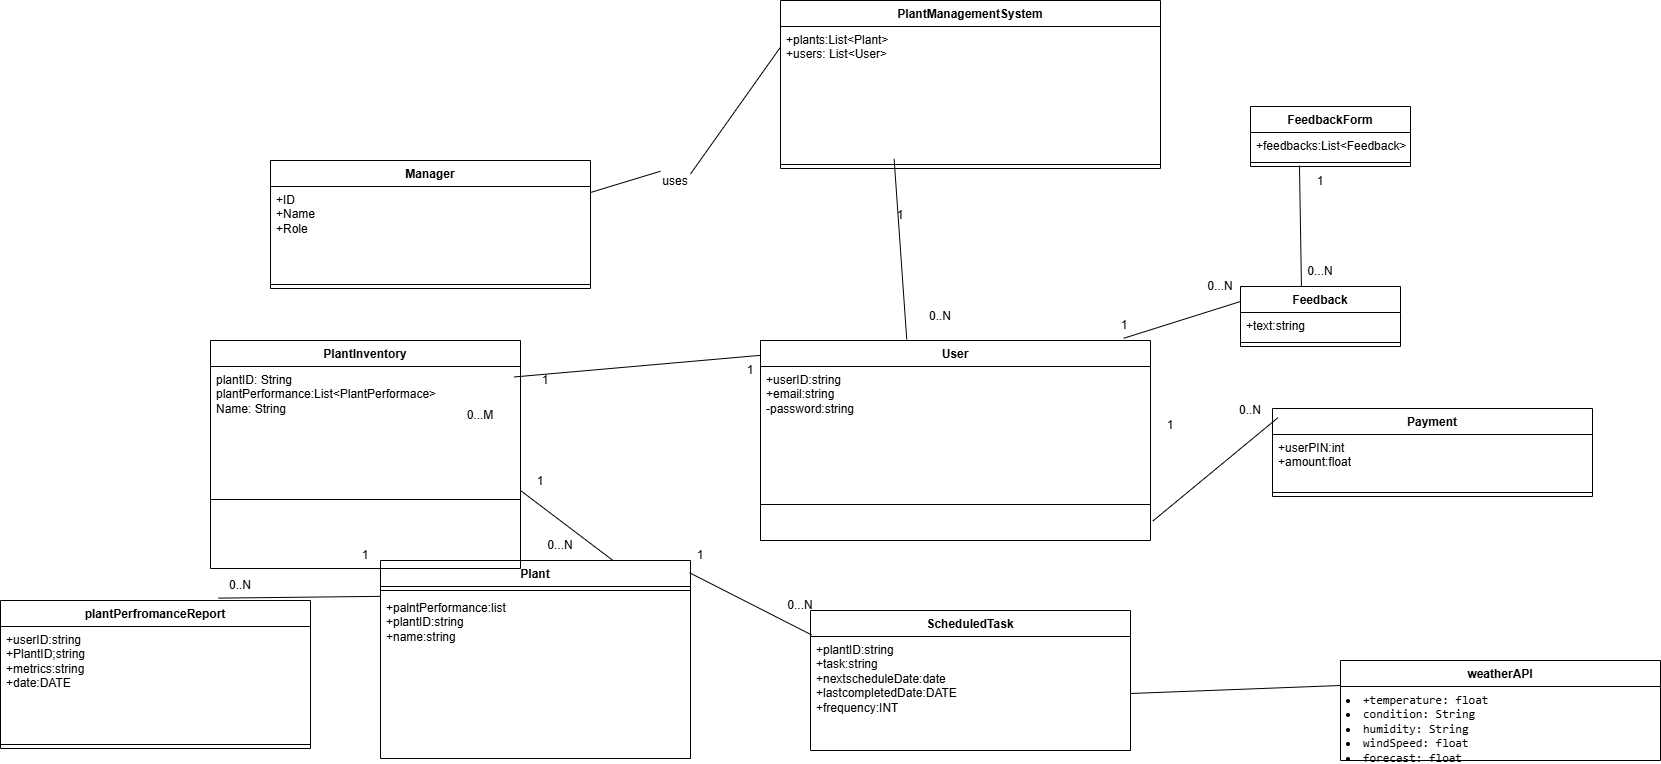

The diagram above was exported from draw.io. Its source (the exported page's mxGraphModel, read from the mxfile embedded in the PNG):
<mxGraphModel dx="1674" dy="1512" grid="1" gridSize="10" guides="1" tooltips="1" connect="1" arrows="1" fold="1" page="1" pageScale="1" pageWidth="827" pageHeight="1169" math="0" shadow="0">
  <root>
    <mxCell id="0" />
    <mxCell id="1" parent="0" />
    <mxCell id="qK-8SKnCoRljhwqGg1lJ-1" value="PlantManagementSystem" style="swimlane;fontStyle=1;align=center;verticalAlign=top;childLayout=stackLayout;horizontal=1;startSize=26;horizontalStack=0;resizeParent=1;resizeParentMax=0;resizeLast=0;collapsible=1;marginBottom=0;whiteSpace=wrap;html=1;" parent="1" vertex="1">
      <mxGeometry x="50" y="-180" width="380" height="168" as="geometry" />
    </mxCell>
    <mxCell id="qK-8SKnCoRljhwqGg1lJ-2" value="+plants:List&amp;lt;Plant&amp;gt;&lt;div&gt;&lt;span style=&quot;background-color: initial;&quot;&gt;+users: List&amp;lt;User&amp;gt;&lt;/span&gt;&lt;/div&gt;" style="text;strokeColor=none;fillColor=none;align=left;verticalAlign=top;spacingLeft=4;spacingRight=4;overflow=hidden;rotatable=0;points=[[0,0.5],[1,0.5]];portConstraint=eastwest;whiteSpace=wrap;html=1;" parent="qK-8SKnCoRljhwqGg1lJ-1" vertex="1">
      <mxGeometry y="26" width="380" height="134" as="geometry" />
    </mxCell>
    <mxCell id="qK-8SKnCoRljhwqGg1lJ-3" value="" style="line;strokeWidth=1;fillColor=none;align=left;verticalAlign=middle;spacingTop=-1;spacingLeft=3;spacingRight=3;rotatable=0;labelPosition=right;points=[];portConstraint=eastwest;strokeColor=inherit;" parent="qK-8SKnCoRljhwqGg1lJ-1" vertex="1">
      <mxGeometry y="160" width="380" height="8" as="geometry" />
    </mxCell>
    <mxCell id="qK-8SKnCoRljhwqGg1lJ-9" value="Plant" style="swimlane;fontStyle=1;align=center;verticalAlign=top;childLayout=stackLayout;horizontal=1;startSize=26;horizontalStack=0;resizeParent=1;resizeParentMax=0;resizeLast=0;collapsible=1;marginBottom=0;whiteSpace=wrap;html=1;" parent="1" vertex="1">
      <mxGeometry x="-350" y="380" width="310" height="198" as="geometry" />
    </mxCell>
    <mxCell id="qK-8SKnCoRljhwqGg1lJ-11" value="" style="line;strokeWidth=1;fillColor=none;align=left;verticalAlign=middle;spacingTop=-1;spacingLeft=3;spacingRight=3;rotatable=0;labelPosition=right;points=[];portConstraint=eastwest;strokeColor=inherit;" parent="qK-8SKnCoRljhwqGg1lJ-9" vertex="1">
      <mxGeometry y="26" width="310" height="8" as="geometry" />
    </mxCell>
    <mxCell id="qK-8SKnCoRljhwqGg1lJ-10" value="+palntPerformance:list&lt;div&gt;+plantID:string&lt;/div&gt;&lt;div&gt;+name:string&lt;/div&gt;&lt;div&gt;&lt;br&gt;&lt;/div&gt;" style="text;strokeColor=none;fillColor=none;align=left;verticalAlign=top;spacingLeft=4;spacingRight=4;overflow=hidden;rotatable=0;points=[[0,0.5],[1,0.5]];portConstraint=eastwest;whiteSpace=wrap;html=1;" parent="qK-8SKnCoRljhwqGg1lJ-9" vertex="1">
      <mxGeometry y="34" width="310" height="94" as="geometry" />
    </mxCell>
    <mxCell id="qK-8SKnCoRljhwqGg1lJ-12" value="&lt;div&gt;&lt;br&gt;&lt;/div&gt;" style="text;strokeColor=none;fillColor=none;align=left;verticalAlign=top;spacingLeft=4;spacingRight=4;overflow=hidden;rotatable=0;points=[[0,0.5],[1,0.5]];portConstraint=eastwest;whiteSpace=wrap;html=1;" parent="qK-8SKnCoRljhwqGg1lJ-9" vertex="1">
      <mxGeometry y="128" width="310" height="70" as="geometry" />
    </mxCell>
    <mxCell id="qK-8SKnCoRljhwqGg1lJ-22" value="Payment" style="swimlane;fontStyle=1;align=center;verticalAlign=top;childLayout=stackLayout;horizontal=1;startSize=26;horizontalStack=0;resizeParent=1;resizeParentMax=0;resizeLast=0;collapsible=1;marginBottom=0;whiteSpace=wrap;html=1;" parent="1" vertex="1">
      <mxGeometry x="542" y="228" width="320" height="88" as="geometry" />
    </mxCell>
    <mxCell id="qK-8SKnCoRljhwqGg1lJ-23" value="+userPIN:int&lt;div&gt;+amount:float&lt;/div&gt;" style="text;strokeColor=none;fillColor=none;align=left;verticalAlign=top;spacingLeft=4;spacingRight=4;overflow=hidden;rotatable=0;points=[[0,0.5],[1,0.5]];portConstraint=eastwest;whiteSpace=wrap;html=1;" parent="qK-8SKnCoRljhwqGg1lJ-22" vertex="1">
      <mxGeometry y="26" width="320" height="54" as="geometry" />
    </mxCell>
    <mxCell id="qK-8SKnCoRljhwqGg1lJ-24" value="" style="line;strokeWidth=1;fillColor=none;align=left;verticalAlign=middle;spacingTop=-1;spacingLeft=3;spacingRight=3;rotatable=0;labelPosition=right;points=[];portConstraint=eastwest;strokeColor=inherit;" parent="qK-8SKnCoRljhwqGg1lJ-22" vertex="1">
      <mxGeometry y="80" width="320" height="8" as="geometry" />
    </mxCell>
    <mxCell id="qK-8SKnCoRljhwqGg1lJ-26" value="Feedback" style="swimlane;fontStyle=1;align=center;verticalAlign=top;childLayout=stackLayout;horizontal=1;startSize=26;horizontalStack=0;resizeParent=1;resizeParentMax=0;resizeLast=0;collapsible=1;marginBottom=0;whiteSpace=wrap;html=1;" parent="1" vertex="1">
      <mxGeometry x="510" y="106" width="160" height="60" as="geometry" />
    </mxCell>
    <mxCell id="qK-8SKnCoRljhwqGg1lJ-27" value="+text:string" style="text;strokeColor=none;fillColor=none;align=left;verticalAlign=top;spacingLeft=4;spacingRight=4;overflow=hidden;rotatable=0;points=[[0,0.5],[1,0.5]];portConstraint=eastwest;whiteSpace=wrap;html=1;" parent="qK-8SKnCoRljhwqGg1lJ-26" vertex="1">
      <mxGeometry y="26" width="160" height="26" as="geometry" />
    </mxCell>
    <mxCell id="qK-8SKnCoRljhwqGg1lJ-28" value="" style="line;strokeWidth=1;fillColor=none;align=left;verticalAlign=middle;spacingTop=-1;spacingLeft=3;spacingRight=3;rotatable=0;labelPosition=right;points=[];portConstraint=eastwest;strokeColor=inherit;" parent="qK-8SKnCoRljhwqGg1lJ-26" vertex="1">
      <mxGeometry y="52" width="160" height="8" as="geometry" />
    </mxCell>
    <mxCell id="qK-8SKnCoRljhwqGg1lJ-34" value="ScheduledTask" style="swimlane;fontStyle=1;align=center;verticalAlign=top;childLayout=stackLayout;horizontal=1;startSize=26;horizontalStack=0;resizeParent=1;resizeParentMax=0;resizeLast=0;collapsible=1;marginBottom=0;whiteSpace=wrap;html=1;" parent="1" vertex="1">
      <mxGeometry x="80" y="430" width="320" height="140" as="geometry" />
    </mxCell>
    <mxCell id="qK-8SKnCoRljhwqGg1lJ-35" value="+plantID:string&lt;div&gt;+task:string&lt;/div&gt;&lt;div&gt;+nextscheduleDate:date&lt;/div&gt;&lt;div&gt;+lastcompletedDate:DATE&lt;/div&gt;&lt;div&gt;+frequency:INT&lt;/div&gt;" style="text;strokeColor=none;fillColor=none;align=left;verticalAlign=top;spacingLeft=4;spacingRight=4;overflow=hidden;rotatable=0;points=[[0,0.5],[1,0.5]];portConstraint=eastwest;whiteSpace=wrap;html=1;" parent="qK-8SKnCoRljhwqGg1lJ-34" vertex="1">
      <mxGeometry y="26" width="320" height="114" as="geometry" />
    </mxCell>
    <mxCell id="qK-8SKnCoRljhwqGg1lJ-38" value="PlantInventory" style="swimlane;fontStyle=1;align=center;verticalAlign=top;childLayout=stackLayout;horizontal=1;startSize=26;horizontalStack=0;resizeParent=1;resizeParentMax=0;resizeLast=0;collapsible=1;marginBottom=0;whiteSpace=wrap;html=1;" parent="1" vertex="1">
      <mxGeometry x="-520" y="160" width="310" height="228" as="geometry" />
    </mxCell>
    <mxCell id="qK-8SKnCoRljhwqGg1lJ-39" value="&lt;div&gt;plantID: String&lt;/div&gt;&lt;div&gt;plantPerformance:List&amp;lt;PlantPerformace&amp;gt;&lt;/div&gt;&lt;div&gt;Name: String&lt;/div&gt;&lt;div&gt;&lt;br&gt;&lt;/div&gt;&lt;div&gt;&lt;br&gt;&lt;/div&gt;" style="text;strokeColor=none;fillColor=none;align=left;verticalAlign=top;spacingLeft=4;spacingRight=4;overflow=hidden;rotatable=0;points=[[0,0.5],[1,0.5]];portConstraint=eastwest;whiteSpace=wrap;html=1;" parent="qK-8SKnCoRljhwqGg1lJ-38" vertex="1">
      <mxGeometry y="26" width="310" height="64" as="geometry" />
    </mxCell>
    <mxCell id="qK-8SKnCoRljhwqGg1lJ-40" value="" style="line;strokeWidth=1;fillColor=none;align=left;verticalAlign=middle;spacingTop=-1;spacingLeft=3;spacingRight=3;rotatable=0;labelPosition=right;points=[];portConstraint=eastwest;strokeColor=inherit;" parent="qK-8SKnCoRljhwqGg1lJ-38" vertex="1">
      <mxGeometry y="90" width="310" height="138" as="geometry" />
    </mxCell>
    <mxCell id="qK-8SKnCoRljhwqGg1lJ-42" value="User" style="swimlane;fontStyle=1;align=center;verticalAlign=top;childLayout=stackLayout;horizontal=1;startSize=26;horizontalStack=0;resizeParent=1;resizeParentMax=0;resizeLast=0;collapsible=1;marginBottom=0;whiteSpace=wrap;html=1;" parent="1" vertex="1">
      <mxGeometry x="30" y="160" width="390" height="200" as="geometry" />
    </mxCell>
    <mxCell id="qK-8SKnCoRljhwqGg1lJ-43" value="+userID:string&lt;div&gt;+email:string&lt;/div&gt;&lt;div&gt;-password:string&lt;/div&gt;&lt;div&gt;&lt;br&gt;&lt;/div&gt;" style="text;strokeColor=none;fillColor=none;align=left;verticalAlign=top;spacingLeft=4;spacingRight=4;overflow=hidden;rotatable=0;points=[[0,0.5],[1,0.5]];portConstraint=eastwest;whiteSpace=wrap;html=1;" parent="qK-8SKnCoRljhwqGg1lJ-42" vertex="1">
      <mxGeometry y="26" width="390" height="134" as="geometry" />
    </mxCell>
    <mxCell id="qK-8SKnCoRljhwqGg1lJ-44" value="" style="line;strokeWidth=1;fillColor=none;align=left;verticalAlign=middle;spacingTop=-1;spacingLeft=3;spacingRight=3;rotatable=0;labelPosition=right;points=[];portConstraint=eastwest;strokeColor=inherit;" parent="qK-8SKnCoRljhwqGg1lJ-42" vertex="1">
      <mxGeometry y="160" width="390" height="8" as="geometry" />
    </mxCell>
    <mxCell id="qK-8SKnCoRljhwqGg1lJ-45" value="&lt;div&gt;&lt;br&gt;&lt;/div&gt;" style="text;strokeColor=none;fillColor=none;align=left;verticalAlign=top;spacingLeft=4;spacingRight=4;overflow=hidden;rotatable=0;points=[[0,0.5],[1,0.5]];portConstraint=eastwest;whiteSpace=wrap;html=1;" parent="qK-8SKnCoRljhwqGg1lJ-42" vertex="1">
      <mxGeometry y="168" width="390" height="32" as="geometry" />
    </mxCell>
    <mxCell id="qK-8SKnCoRljhwqGg1lJ-47" value="Manager" style="swimlane;fontStyle=1;align=center;verticalAlign=top;childLayout=stackLayout;horizontal=1;startSize=26;horizontalStack=0;resizeParent=1;resizeParentMax=0;resizeLast=0;collapsible=1;marginBottom=0;whiteSpace=wrap;html=1;" parent="1" vertex="1">
      <mxGeometry x="-460" y="-20" width="320" height="128" as="geometry" />
    </mxCell>
    <mxCell id="qK-8SKnCoRljhwqGg1lJ-48" value="+ID&lt;br&gt;+Name&lt;div&gt;+Role&lt;/div&gt;" style="text;strokeColor=none;fillColor=none;align=left;verticalAlign=top;spacingLeft=4;spacingRight=4;overflow=hidden;rotatable=0;points=[[0,0.5],[1,0.5]];portConstraint=eastwest;whiteSpace=wrap;html=1;" parent="qK-8SKnCoRljhwqGg1lJ-47" vertex="1">
      <mxGeometry y="26" width="320" height="94" as="geometry" />
    </mxCell>
    <mxCell id="qK-8SKnCoRljhwqGg1lJ-49" value="" style="line;strokeWidth=1;fillColor=none;align=left;verticalAlign=middle;spacingTop=-1;spacingLeft=3;spacingRight=3;rotatable=0;labelPosition=right;points=[];portConstraint=eastwest;strokeColor=inherit;" parent="qK-8SKnCoRljhwqGg1lJ-47" vertex="1">
      <mxGeometry y="120" width="320" height="8" as="geometry" />
    </mxCell>
    <mxCell id="AGLlDQyXDEI8B3ON5uj_-1" value="" style="endArrow=none;html=1;rounded=0;exitX=1;exitY=0.25;exitDx=0;exitDy=0;entryX=-0.001;entryY=0.158;entryDx=0;entryDy=0;entryPerimeter=0;" parent="1" source="AGLlDQyXDEI8B3ON5uj_-2" target="qK-8SKnCoRljhwqGg1lJ-2" edge="1">
      <mxGeometry width="50" height="50" relative="1" as="geometry">
        <mxPoint x="-30" y="200" as="sourcePoint" />
        <mxPoint x="20" y="150" as="targetPoint" />
      </mxGeometry>
    </mxCell>
    <mxCell id="AGLlDQyXDEI8B3ON5uj_-3" value="" style="endArrow=none;html=1;rounded=0;exitX=1;exitY=0.25;exitDx=0;exitDy=0;entryX=-0.001;entryY=0.158;entryDx=0;entryDy=0;entryPerimeter=0;" parent="1" source="qK-8SKnCoRljhwqGg1lJ-47" target="AGLlDQyXDEI8B3ON5uj_-2" edge="1">
      <mxGeometry width="50" height="50" relative="1" as="geometry">
        <mxPoint x="-140" y="-5" as="sourcePoint" />
        <mxPoint x="30" y="-10" as="targetPoint" />
      </mxGeometry>
    </mxCell>
    <mxCell id="AGLlDQyXDEI8B3ON5uj_-2" value="uses" style="text;html=1;align=center;verticalAlign=middle;whiteSpace=wrap;rounded=0;" parent="1" vertex="1">
      <mxGeometry x="-70" y="-14" width="30" height="30" as="geometry" />
    </mxCell>
    <mxCell id="AGLlDQyXDEI8B3ON5uj_-4" value="" style="endArrow=none;html=1;rounded=0;exitX=0.979;exitY=0.16;exitDx=0;exitDy=0;exitPerimeter=0;entryX=0.026;entryY=0.078;entryDx=0;entryDy=0;entryPerimeter=0;" parent="1" source="qK-8SKnCoRljhwqGg1lJ-38" edge="1">
      <mxGeometry width="50" height="50" relative="1" as="geometry">
        <mxPoint x="-201.38" y="174.81999999999994" as="sourcePoint" />
        <mxPoint x="29.999999999999872" y="174.81999999999994" as="targetPoint" />
      </mxGeometry>
    </mxCell>
    <mxCell id="AGLlDQyXDEI8B3ON5uj_-5" value="" style="endArrow=none;html=1;rounded=0;entryX=0.299;entryY=0.988;entryDx=0;entryDy=0;entryPerimeter=0;exitX=0.375;exitY=-0.005;exitDx=0;exitDy=0;exitPerimeter=0;" parent="1" source="qK-8SKnCoRljhwqGg1lJ-42" target="qK-8SKnCoRljhwqGg1lJ-2" edge="1">
      <mxGeometry width="50" height="50" relative="1" as="geometry">
        <mxPoint x="-30" y="230" as="sourcePoint" />
        <mxPoint x="20" y="180" as="targetPoint" />
      </mxGeometry>
    </mxCell>
    <mxCell id="AGLlDQyXDEI8B3ON5uj_-6" value="1" style="text;html=1;align=center;verticalAlign=middle;whiteSpace=wrap;rounded=0;" parent="1" vertex="1">
      <mxGeometry x="150" y="20" width="40" height="30" as="geometry" />
    </mxCell>
    <mxCell id="95S6g80WcDtNkyNqQd5c-4" value="1" style="text;html=1;align=center;verticalAlign=middle;whiteSpace=wrap;rounded=0;" parent="1" vertex="1">
      <mxGeometry y="175" width="40" height="30" as="geometry" />
    </mxCell>
    <mxCell id="95S6g80WcDtNkyNqQd5c-6" value="1" style="text;html=1;align=center;verticalAlign=middle;whiteSpace=wrap;rounded=0;" parent="1" vertex="1">
      <mxGeometry x="-205" y="185" width="40" height="30" as="geometry" />
    </mxCell>
    <mxCell id="95S6g80WcDtNkyNqQd5c-7" value="0..N" style="text;html=1;align=center;verticalAlign=middle;whiteSpace=wrap;rounded=0;" parent="1" vertex="1">
      <mxGeometry x="190" y="121" width="40" height="30" as="geometry" />
    </mxCell>
    <mxCell id="95S6g80WcDtNkyNqQd5c-8" value="" style="endArrow=none;html=1;rounded=0;exitX=0.931;exitY=-0.011;exitDx=0;exitDy=0;exitPerimeter=0;entryX=0;entryY=0.25;entryDx=0;entryDy=0;" parent="1" source="qK-8SKnCoRljhwqGg1lJ-42" target="qK-8SKnCoRljhwqGg1lJ-26" edge="1">
      <mxGeometry width="50" height="50" relative="1" as="geometry">
        <mxPoint x="405.82000000000016" y="80.00800000000004" as="sourcePoint" />
        <mxPoint x="510" y="220" as="targetPoint" />
      </mxGeometry>
    </mxCell>
    <mxCell id="95S6g80WcDtNkyNqQd5c-10" value="1" style="text;html=1;align=center;verticalAlign=middle;whiteSpace=wrap;rounded=0;" parent="1" vertex="1">
      <mxGeometry x="570" y="-14" width="40" height="30" as="geometry" />
    </mxCell>
    <mxCell id="95S6g80WcDtNkyNqQd5c-11" value="0...N" style="text;html=1;align=center;verticalAlign=middle;whiteSpace=wrap;rounded=0;" parent="1" vertex="1">
      <mxGeometry x="470" y="91" width="40" height="30" as="geometry" />
    </mxCell>
    <mxCell id="95S6g80WcDtNkyNqQd5c-12" value="FeedbackForm" style="swimlane;fontStyle=1;align=center;verticalAlign=top;childLayout=stackLayout;horizontal=1;startSize=26;horizontalStack=0;resizeParent=1;resizeParentMax=0;resizeLast=0;collapsible=1;marginBottom=0;whiteSpace=wrap;html=1;" parent="1" vertex="1">
      <mxGeometry x="520" y="-74" width="160" height="60" as="geometry" />
    </mxCell>
    <mxCell id="95S6g80WcDtNkyNqQd5c-13" value="+feedbacks:List&amp;lt;Feedback&amp;gt;" style="text;strokeColor=none;fillColor=none;align=left;verticalAlign=top;spacingLeft=4;spacingRight=4;overflow=hidden;rotatable=0;points=[[0,0.5],[1,0.5]];portConstraint=eastwest;whiteSpace=wrap;html=1;" parent="95S6g80WcDtNkyNqQd5c-12" vertex="1">
      <mxGeometry y="26" width="160" height="26" as="geometry" />
    </mxCell>
    <mxCell id="95S6g80WcDtNkyNqQd5c-14" value="" style="line;strokeWidth=1;fillColor=none;align=left;verticalAlign=middle;spacingTop=-1;spacingLeft=3;spacingRight=3;rotatable=0;labelPosition=right;points=[];portConstraint=eastwest;strokeColor=inherit;" parent="95S6g80WcDtNkyNqQd5c-12" vertex="1">
      <mxGeometry y="52" width="160" height="8" as="geometry" />
    </mxCell>
    <mxCell id="95S6g80WcDtNkyNqQd5c-15" value="" style="endArrow=none;html=1;rounded=0;exitX=0.381;exitY=0;exitDx=0;exitDy=0;exitPerimeter=0;entryX=0.306;entryY=0.875;entryDx=0;entryDy=0;entryPerimeter=0;" parent="1" source="qK-8SKnCoRljhwqGg1lJ-26" target="95S6g80WcDtNkyNqQd5c-14" edge="1">
      <mxGeometry width="50" height="50" relative="1" as="geometry">
        <mxPoint x="360" y="70" as="sourcePoint" />
        <mxPoint x="410" y="20" as="targetPoint" />
      </mxGeometry>
    </mxCell>
    <mxCell id="95S6g80WcDtNkyNqQd5c-16" value="1" style="text;html=1;align=center;verticalAlign=middle;whiteSpace=wrap;rounded=0;" parent="1" vertex="1">
      <mxGeometry x="374" y="130" width="40" height="30" as="geometry" />
    </mxCell>
    <mxCell id="95S6g80WcDtNkyNqQd5c-17" value="0...N" style="text;html=1;align=center;verticalAlign=middle;whiteSpace=wrap;rounded=0;" parent="1" vertex="1">
      <mxGeometry x="570" y="76" width="40" height="30" as="geometry" />
    </mxCell>
    <mxCell id="95S6g80WcDtNkyNqQd5c-19" value="" style="endArrow=none;html=1;rounded=0;exitX=0.75;exitY=0;exitDx=0;exitDy=0;" parent="1" source="qK-8SKnCoRljhwqGg1lJ-9" edge="1">
      <mxGeometry width="50" height="50" relative="1" as="geometry">
        <mxPoint x="-60" y="300" as="sourcePoint" />
        <mxPoint x="-210" y="310" as="targetPoint" />
      </mxGeometry>
    </mxCell>
    <mxCell id="95S6g80WcDtNkyNqQd5c-20" value="0...N" style="text;html=1;align=center;verticalAlign=middle;whiteSpace=wrap;rounded=0;" parent="1" vertex="1">
      <mxGeometry x="-190" y="350" width="40" height="30" as="geometry" />
    </mxCell>
    <mxCell id="95S6g80WcDtNkyNqQd5c-21" value="0...M" style="text;html=1;align=center;verticalAlign=middle;whiteSpace=wrap;rounded=0;" parent="1" vertex="1">
      <mxGeometry x="-270" y="220" width="40" height="30" as="geometry" />
    </mxCell>
    <mxCell id="95S6g80WcDtNkyNqQd5c-23" value="" style="endArrow=none;html=1;rounded=0;entryX=0.003;entryY=0.174;entryDx=0;entryDy=0;entryPerimeter=0;exitX=0.997;exitY=0.062;exitDx=0;exitDy=0;exitPerimeter=0;" parent="1" source="qK-8SKnCoRljhwqGg1lJ-9" target="qK-8SKnCoRljhwqGg1lJ-34" edge="1">
      <mxGeometry width="50" height="50" relative="1" as="geometry">
        <mxPoint x="-50" y="450" as="sourcePoint" />
        <mxPoint y="400" as="targetPoint" />
      </mxGeometry>
    </mxCell>
    <mxCell id="95S6g80WcDtNkyNqQd5c-24" value="0...N" style="text;html=1;align=center;verticalAlign=middle;whiteSpace=wrap;rounded=0;" parent="1" vertex="1">
      <mxGeometry x="50" y="410" width="40" height="30" as="geometry" />
    </mxCell>
    <mxCell id="95S6g80WcDtNkyNqQd5c-25" value="1" style="text;html=1;align=center;verticalAlign=middle;whiteSpace=wrap;rounded=0;" parent="1" vertex="1">
      <mxGeometry x="-50" y="360" width="40" height="30" as="geometry" />
    </mxCell>
    <mxCell id="95S6g80WcDtNkyNqQd5c-26" value="" style="endArrow=none;html=1;rounded=0;entryX=1.006;entryY=0.392;entryDx=0;entryDy=0;entryPerimeter=0;exitX=0.017;exitY=-0.311;exitDx=0;exitDy=0;exitPerimeter=0;" parent="1" source="qK-8SKnCoRljhwqGg1lJ-23" target="qK-8SKnCoRljhwqGg1lJ-45" edge="1">
      <mxGeometry width="50" height="50" relative="1" as="geometry">
        <mxPoint x="680" y="340" as="sourcePoint" />
        <mxPoint x="80" y="210" as="targetPoint" />
      </mxGeometry>
    </mxCell>
    <mxCell id="95S6g80WcDtNkyNqQd5c-27" value="1" style="text;html=1;align=center;verticalAlign=middle;whiteSpace=wrap;rounded=0;" parent="1" vertex="1">
      <mxGeometry x="420" y="230" width="40" height="30" as="geometry" />
    </mxCell>
    <mxCell id="95S6g80WcDtNkyNqQd5c-28" value="0..N" style="text;html=1;align=center;verticalAlign=middle;whiteSpace=wrap;rounded=0;" parent="1" vertex="1">
      <mxGeometry x="500" y="215" width="40" height="30" as="geometry" />
    </mxCell>
    <mxCell id="95S6g80WcDtNkyNqQd5c-30" value="plantPerfromanceReport" style="swimlane;fontStyle=1;align=center;verticalAlign=top;childLayout=stackLayout;horizontal=1;startSize=26;horizontalStack=0;resizeParent=1;resizeParentMax=0;resizeLast=0;collapsible=1;marginBottom=0;whiteSpace=wrap;html=1;" parent="1" vertex="1">
      <mxGeometry x="-730" y="420" width="310" height="148" as="geometry" />
    </mxCell>
    <mxCell id="95S6g80WcDtNkyNqQd5c-31" value="+userID:string&lt;div&gt;+PlantID;string&lt;/div&gt;&lt;div&gt;+metrics:string&lt;/div&gt;&lt;div&gt;+date:DATE&lt;/div&gt;&lt;div&gt;&lt;br&gt;&lt;/div&gt;&lt;div&gt;&lt;br&gt;&lt;/div&gt;" style="text;strokeColor=none;fillColor=none;align=left;verticalAlign=top;spacingLeft=4;spacingRight=4;overflow=hidden;rotatable=0;points=[[0,0.5],[1,0.5]];portConstraint=eastwest;whiteSpace=wrap;html=1;" parent="95S6g80WcDtNkyNqQd5c-30" vertex="1">
      <mxGeometry y="26" width="310" height="114" as="geometry" />
    </mxCell>
    <mxCell id="95S6g80WcDtNkyNqQd5c-32" value="" style="line;strokeWidth=1;fillColor=none;align=left;verticalAlign=middle;spacingTop=-1;spacingLeft=3;spacingRight=3;rotatable=0;labelPosition=right;points=[];portConstraint=eastwest;strokeColor=inherit;" parent="95S6g80WcDtNkyNqQd5c-30" vertex="1">
      <mxGeometry y="140" width="310" height="8" as="geometry" />
    </mxCell>
    <mxCell id="95S6g80WcDtNkyNqQd5c-33" value="" style="endArrow=none;html=1;rounded=0;exitX=0.703;exitY=-0.016;exitDx=0;exitDy=0;exitPerimeter=0;entryX=0.001;entryY=0.181;entryDx=0;entryDy=0;entryPerimeter=0;" parent="1" source="95S6g80WcDtNkyNqQd5c-30" target="qK-8SKnCoRljhwqGg1lJ-9" edge="1">
      <mxGeometry width="50" height="50" relative="1" as="geometry">
        <mxPoint x="-310" y="380" as="sourcePoint" />
        <mxPoint x="-260" y="330" as="targetPoint" />
      </mxGeometry>
    </mxCell>
    <mxCell id="95S6g80WcDtNkyNqQd5c-34" value="1" style="text;html=1;align=center;verticalAlign=middle;whiteSpace=wrap;rounded=0;" parent="1" vertex="1">
      <mxGeometry x="-395" y="360" width="60" height="30" as="geometry" />
    </mxCell>
    <mxCell id="95S6g80WcDtNkyNqQd5c-35" value="0..N" style="text;html=1;align=center;verticalAlign=middle;whiteSpace=wrap;rounded=0;" parent="1" vertex="1">
      <mxGeometry x="-520" y="390" width="60" height="30" as="geometry" />
    </mxCell>
    <mxCell id="95S6g80WcDtNkyNqQd5c-38" value="" style="endArrow=none;html=1;rounded=0;exitX=1;exitY=0.5;exitDx=0;exitDy=0;entryX=0;entryY=0.25;entryDx=0;entryDy=0;" parent="1" source="qK-8SKnCoRljhwqGg1lJ-35" target="95S6g80WcDtNkyNqQd5c-39" edge="1">
      <mxGeometry width="50" height="50" relative="1" as="geometry">
        <mxPoint x="440" y="410" as="sourcePoint" />
        <mxPoint x="520" y="450" as="targetPoint" />
      </mxGeometry>
    </mxCell>
    <mxCell id="95S6g80WcDtNkyNqQd5c-39" value="weatherAPI" style="swimlane;fontStyle=1;align=center;verticalAlign=top;childLayout=stackLayout;horizontal=1;startSize=26;horizontalStack=0;resizeParent=1;resizeParentMax=0;resizeLast=0;collapsible=1;marginBottom=0;whiteSpace=wrap;html=1;" parent="1" vertex="1">
      <mxGeometry x="610" y="480" width="320" height="100" as="geometry" />
    </mxCell>
    <mxCell id="z0JRIb47FJ_ez15TLJDz-1" value="&lt;li&gt;&lt;code&gt;+temperature: float&lt;/code&gt;&lt;/li&gt;&lt;li&gt;&lt;code&gt;condition: String&lt;/code&gt;&lt;/li&gt;&lt;li&gt;&lt;code&gt;humidity: String&lt;/code&gt;&lt;/li&gt;&lt;li&gt;&lt;code&gt;windSpeed: float&lt;/code&gt;&lt;/li&gt;&lt;li&gt;&lt;code&gt;forecast: float&lt;/code&gt;&lt;/li&gt;" style="text;strokeColor=none;fillColor=none;align=left;verticalAlign=top;spacingLeft=4;spacingRight=4;overflow=hidden;rotatable=0;points=[[0,0.5],[1,0.5]];portConstraint=eastwest;whiteSpace=wrap;html=1;" vertex="1" parent="95S6g80WcDtNkyNqQd5c-39">
      <mxGeometry y="26" width="320" height="74" as="geometry" />
    </mxCell>
    <mxCell id="z0JRIb47FJ_ez15TLJDz-2" value="1" style="text;html=1;align=center;verticalAlign=middle;whiteSpace=wrap;rounded=0;" vertex="1" parent="1">
      <mxGeometry x="-210" y="286" width="40" height="30" as="geometry" />
    </mxCell>
  </root>
</mxGraphModel>